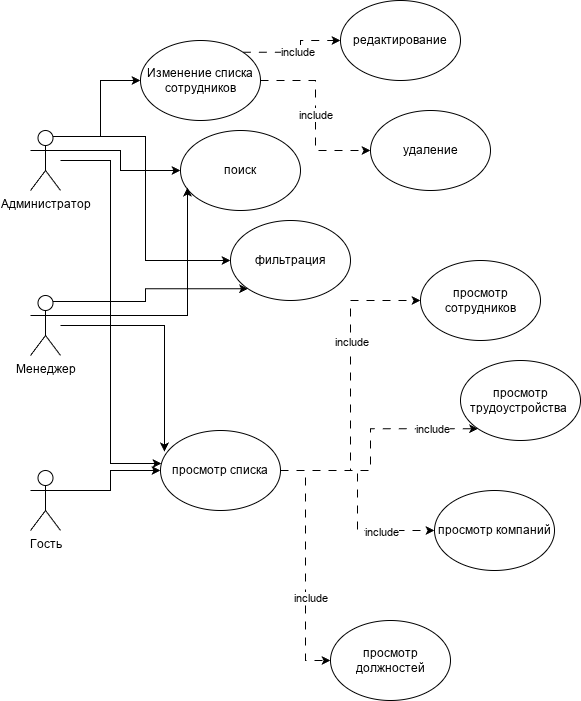

The diagram above was exported from draw.io. Its source (the exported page's mxGraphModel, read from the mxfile embedded in the PNG):
<mxGraphModel dx="1426" dy="855" grid="1" gridSize="10" guides="1" tooltips="1" connect="1" arrows="1" fold="1" page="1" pageScale="1" pageWidth="827" pageHeight="1169" math="0" shadow="0">
  <root>
    <mxCell id="0" />
    <mxCell id="1" parent="0" />
    <mxCell id="B-6ggDFEyZj5ctHAjuYb-195" edge="1" parent="1" source="B-6ggDFEyZj5ctHAjuYb-167" style="edgeStyle=orthogonalEdgeStyle;rounded=0;orthogonalLoop=1;jettySize=auto;html=1;exitX=1;exitY=0.3333333333333333;exitDx=0;exitDy=0;exitPerimeter=0;entryX=0;entryY=0.5;entryDx=0;entryDy=0;" target="B-6ggDFEyZj5ctHAjuYb-175">
      <mxGeometry relative="1" as="geometry" />
    </mxCell>
    <mxCell id="B-6ggDFEyZj5ctHAjuYb-196" edge="1" parent="1" source="B-6ggDFEyZj5ctHAjuYb-167" style="edgeStyle=orthogonalEdgeStyle;rounded=0;orthogonalLoop=1;jettySize=auto;html=1;exitX=0.75;exitY=0.1;exitDx=0;exitDy=0;exitPerimeter=0;entryX=0;entryY=0.5;entryDx=0;entryDy=0;" target="B-6ggDFEyZj5ctHAjuYb-176">
      <mxGeometry relative="1" as="geometry" />
    </mxCell>
    <mxCell id="B-6ggDFEyZj5ctHAjuYb-197" edge="1" parent="1" source="B-6ggDFEyZj5ctHAjuYb-167" style="edgeStyle=orthogonalEdgeStyle;rounded=0;orthogonalLoop=1;jettySize=auto;html=1;exitX=0.75;exitY=0.1;exitDx=0;exitDy=0;exitPerimeter=0;entryX=0;entryY=0.5;entryDx=0;entryDy=0;" target="B-6ggDFEyZj5ctHAjuYb-177">
      <mxGeometry relative="1" as="geometry" />
    </mxCell>
    <mxCell id="B-6ggDFEyZj5ctHAjuYb-167" parent="1" style="shape=umlActor;verticalLabelPosition=bottom;verticalAlign=top;html=1;outlineConnect=0;" value="Администратор" vertex="1">
      <mxGeometry height="60" width="30" x="130" y="360" as="geometry" />
    </mxCell>
    <mxCell id="B-6ggDFEyZj5ctHAjuYb-202" edge="1" parent="1" source="B-6ggDFEyZj5ctHAjuYb-170" style="edgeStyle=orthogonalEdgeStyle;rounded=0;orthogonalLoop=1;jettySize=auto;html=1;exitX=0.75;exitY=0.1;exitDx=0;exitDy=0;exitPerimeter=0;entryX=0;entryY=1;entryDx=0;entryDy=0;" target="B-6ggDFEyZj5ctHAjuYb-176">
      <mxGeometry relative="1" as="geometry" />
    </mxCell>
    <mxCell id="B-6ggDFEyZj5ctHAjuYb-170" parent="1" style="shape=umlActor;verticalLabelPosition=bottom;verticalAlign=top;html=1;outlineConnect=0;" value="Менеджер" vertex="1">
      <mxGeometry height="60" width="30" x="130" y="525" as="geometry" />
    </mxCell>
    <mxCell id="B-6ggDFEyZj5ctHAjuYb-188" edge="1" parent="1" source="B-6ggDFEyZj5ctHAjuYb-173" style="edgeStyle=orthogonalEdgeStyle;rounded=0;orthogonalLoop=1;jettySize=auto;html=1;exitX=1;exitY=0.3333333333333333;exitDx=0;exitDy=0;exitPerimeter=0;entryX=0;entryY=0.5;entryDx=0;entryDy=0;" target="B-6ggDFEyZj5ctHAjuYb-174">
      <mxGeometry relative="1" as="geometry" />
    </mxCell>
    <mxCell id="B-6ggDFEyZj5ctHAjuYb-173" parent="1" style="shape=umlActor;verticalLabelPosition=bottom;verticalAlign=top;html=1;outlineConnect=0;" value="Гость" vertex="1">
      <mxGeometry height="60" width="30" x="130" y="700" as="geometry" />
    </mxCell>
    <mxCell id="B-6ggDFEyZj5ctHAjuYb-184" edge="1" parent="1" source="B-6ggDFEyZj5ctHAjuYb-174" style="edgeStyle=orthogonalEdgeStyle;rounded=0;orthogonalLoop=1;jettySize=auto;html=1;entryX=0;entryY=0.5;entryDx=0;entryDy=0;dashed=1;dashPattern=8 8;" target="B-6ggDFEyZj5ctHAjuYb-179">
      <mxGeometry relative="1" as="geometry" />
    </mxCell>
    <mxCell id="B-6ggDFEyZj5ctHAjuYb-189" connectable="0" parent="B-6ggDFEyZj5ctHAjuYb-184" style="edgeLabel;html=1;align=center;verticalAlign=middle;resizable=0;points=[];" value="include" vertex="1">
      <mxGeometry relative="1" x="0.2839" as="geometry">
        <mxPoint as="offset" />
      </mxGeometry>
    </mxCell>
    <mxCell id="B-6ggDFEyZj5ctHAjuYb-185" edge="1" parent="1" source="B-6ggDFEyZj5ctHAjuYb-174" style="edgeStyle=orthogonalEdgeStyle;rounded=0;orthogonalLoop=1;jettySize=auto;html=1;entryX=0;entryY=1;entryDx=0;entryDy=0;exitX=1;exitY=0.5;exitDx=0;exitDy=0;dashed=1;dashPattern=8 8;" target="B-6ggDFEyZj5ctHAjuYb-178">
      <mxGeometry relative="1" as="geometry" />
    </mxCell>
    <mxCell id="B-6ggDFEyZj5ctHAjuYb-190" connectable="0" parent="B-6ggDFEyZj5ctHAjuYb-185" style="edgeLabel;html=1;align=center;verticalAlign=middle;resizable=0;points=[];" value="include" vertex="1">
      <mxGeometry relative="1" x="0.6107" as="geometry">
        <mxPoint as="offset" />
      </mxGeometry>
    </mxCell>
    <mxCell id="B-6ggDFEyZj5ctHAjuYb-186" edge="1" parent="1" source="B-6ggDFEyZj5ctHAjuYb-174" style="edgeStyle=orthogonalEdgeStyle;rounded=0;orthogonalLoop=1;jettySize=auto;html=1;entryX=0;entryY=0.5;entryDx=0;entryDy=0;dashed=1;dashPattern=8 8;" target="B-6ggDFEyZj5ctHAjuYb-180">
      <mxGeometry relative="1" as="geometry" />
    </mxCell>
    <mxCell id="B-6ggDFEyZj5ctHAjuYb-191" connectable="0" parent="B-6ggDFEyZj5ctHAjuYb-186" style="edgeLabel;html=1;align=center;verticalAlign=middle;resizable=0;points=[];" value="include" vertex="1">
      <mxGeometry relative="1" x="0.4953" y="-1" as="geometry">
        <mxPoint as="offset" />
      </mxGeometry>
    </mxCell>
    <mxCell id="B-6ggDFEyZj5ctHAjuYb-187" edge="1" parent="1" source="B-6ggDFEyZj5ctHAjuYb-174" style="edgeStyle=orthogonalEdgeStyle;rounded=0;orthogonalLoop=1;jettySize=auto;html=1;exitX=1;exitY=0.5;exitDx=0;exitDy=0;entryX=0;entryY=0.5;entryDx=0;entryDy=0;dashed=1;dashPattern=8 8;" target="B-6ggDFEyZj5ctHAjuYb-181">
      <mxGeometry relative="1" as="geometry" />
    </mxCell>
    <mxCell id="B-6ggDFEyZj5ctHAjuYb-192" connectable="0" parent="B-6ggDFEyZj5ctHAjuYb-187" style="edgeLabel;html=1;align=center;verticalAlign=middle;resizable=0;points=[];" value="include" vertex="1">
      <mxGeometry relative="1" x="0.2667" y="4" as="geometry">
        <mxPoint as="offset" />
      </mxGeometry>
    </mxCell>
    <mxCell id="B-6ggDFEyZj5ctHAjuYb-174" parent="1" style="ellipse;whiteSpace=wrap;html=1;" value="просмотр списка" vertex="1">
      <mxGeometry height="80" width="120" x="260" y="660" as="geometry" />
    </mxCell>
    <mxCell id="B-6ggDFEyZj5ctHAjuYb-175" parent="1" style="ellipse;whiteSpace=wrap;html=1;" value="поиск" vertex="1">
      <mxGeometry height="80" width="120" x="280" y="360" as="geometry" />
    </mxCell>
    <mxCell id="B-6ggDFEyZj5ctHAjuYb-176" parent="1" style="ellipse;whiteSpace=wrap;html=1;" value="фильтрация" vertex="1">
      <mxGeometry height="80" width="120" x="330" y="450" as="geometry" />
    </mxCell>
    <mxCell id="B-6ggDFEyZj5ctHAjuYb-198" edge="1" parent="1" source="B-6ggDFEyZj5ctHAjuYb-177" style="edgeStyle=orthogonalEdgeStyle;rounded=0;orthogonalLoop=1;jettySize=auto;html=1;exitX=1;exitY=0;exitDx=0;exitDy=0;dashed=1;dashPattern=8 8;" target="B-6ggDFEyZj5ctHAjuYb-182" value="&lt;span style=&quot;color: rgb(0, 0, 0); font-family: Helvetica; font-size: 11px; font-style: normal; font-variant-ligatures: normal; font-variant-caps: normal; font-weight: 400; letter-spacing: normal; orphans: 2; text-align: center; text-indent: 0px; text-transform: none; widows: 2; word-spacing: 0px; -webkit-text-stroke-width: 0px; white-space: nowrap; background-color: rgb(255, 255, 255); text-decoration-thickness: initial; text-decoration-style: initial; text-decoration-color: initial; display: inline !important; float: none;&quot;&gt;include&lt;/span&gt;">
      <mxGeometry relative="1" as="geometry" />
    </mxCell>
    <mxCell id="B-6ggDFEyZj5ctHAjuYb-199" edge="1" parent="1" source="B-6ggDFEyZj5ctHAjuYb-177" style="edgeStyle=orthogonalEdgeStyle;rounded=0;orthogonalLoop=1;jettySize=auto;html=1;entryX=0;entryY=0.5;entryDx=0;entryDy=0;dashed=1;dashPattern=8 8;" target="B-6ggDFEyZj5ctHAjuYb-183" value="&lt;span style=&quot;color: rgb(0, 0, 0); font-family: Helvetica; font-size: 11px; font-style: normal; font-variant-ligatures: normal; font-variant-caps: normal; font-weight: 400; letter-spacing: normal; orphans: 2; text-align: center; text-indent: 0px; text-transform: none; widows: 2; word-spacing: 0px; -webkit-text-stroke-width: 0px; white-space: nowrap; background-color: rgb(255, 255, 255); text-decoration-thickness: initial; text-decoration-style: initial; text-decoration-color: initial; display: inline !important; float: none;&quot;&gt;include&lt;/span&gt;">
      <mxGeometry relative="1" as="geometry" />
    </mxCell>
    <mxCell id="B-6ggDFEyZj5ctHAjuYb-177" parent="1" style="ellipse;whiteSpace=wrap;html=1;" value="Изменение списка сотрудников" vertex="1">
      <mxGeometry height="80" width="120" x="240" y="270" as="geometry" />
    </mxCell>
    <mxCell id="B-6ggDFEyZj5ctHAjuYb-178" parent="1" style="ellipse;whiteSpace=wrap;html=1;" value="просмотр трудоустройства&amp;nbsp;" vertex="1">
      <mxGeometry height="80" width="120" x="560" y="590" as="geometry" />
    </mxCell>
    <mxCell id="B-6ggDFEyZj5ctHAjuYb-179" parent="1" style="ellipse;whiteSpace=wrap;html=1;" value="просмотр сотрудников" vertex="1">
      <mxGeometry height="80" width="120" x="520" y="490" as="geometry" />
    </mxCell>
    <mxCell id="B-6ggDFEyZj5ctHAjuYb-180" parent="1" style="ellipse;whiteSpace=wrap;html=1;" value="просмотр компаний" vertex="1">
      <mxGeometry height="80" width="120" x="534" y="720" as="geometry" />
    </mxCell>
    <mxCell id="B-6ggDFEyZj5ctHAjuYb-181" parent="1" style="ellipse;whiteSpace=wrap;html=1;" value="просмотр должностей" vertex="1">
      <mxGeometry height="80" width="120" x="430" y="850" as="geometry" />
    </mxCell>
    <mxCell id="B-6ggDFEyZj5ctHAjuYb-182" parent="1" style="ellipse;whiteSpace=wrap;html=1;" value="редактирование" vertex="1">
      <mxGeometry height="80" width="120" x="440" y="230" as="geometry" />
    </mxCell>
    <mxCell id="B-6ggDFEyZj5ctHAjuYb-183" parent="1" style="ellipse;whiteSpace=wrap;html=1;" value="удаление" vertex="1">
      <mxGeometry height="80" width="120" x="470" y="340" as="geometry" />
    </mxCell>
    <mxCell id="B-6ggDFEyZj5ctHAjuYb-193" edge="1" parent="1" source="B-6ggDFEyZj5ctHAjuYb-167" style="edgeStyle=orthogonalEdgeStyle;rounded=0;orthogonalLoop=1;jettySize=auto;html=1;entryX=0.008;entryY=0.413;entryDx=0;entryDy=0;entryPerimeter=0;" target="B-6ggDFEyZj5ctHAjuYb-174">
      <mxGeometry relative="1" as="geometry" />
    </mxCell>
    <mxCell id="B-6ggDFEyZj5ctHAjuYb-194" edge="1" parent="1" source="B-6ggDFEyZj5ctHAjuYb-170" style="edgeStyle=orthogonalEdgeStyle;rounded=0;orthogonalLoop=1;jettySize=auto;html=1;entryX=0.033;entryY=0.263;entryDx=0;entryDy=0;entryPerimeter=0;" target="B-6ggDFEyZj5ctHAjuYb-174">
      <mxGeometry relative="1" as="geometry" />
    </mxCell>
    <mxCell id="B-6ggDFEyZj5ctHAjuYb-201" edge="1" parent="1" source="B-6ggDFEyZj5ctHAjuYb-170" style="edgeStyle=orthogonalEdgeStyle;rounded=0;orthogonalLoop=1;jettySize=auto;html=1;exitX=1;exitY=0.3333333333333333;exitDx=0;exitDy=0;exitPerimeter=0;entryX=0.058;entryY=0.713;entryDx=0;entryDy=0;entryPerimeter=0;" target="B-6ggDFEyZj5ctHAjuYb-175">
      <mxGeometry relative="1" as="geometry" />
    </mxCell>
  </root>
</mxGraphModel>